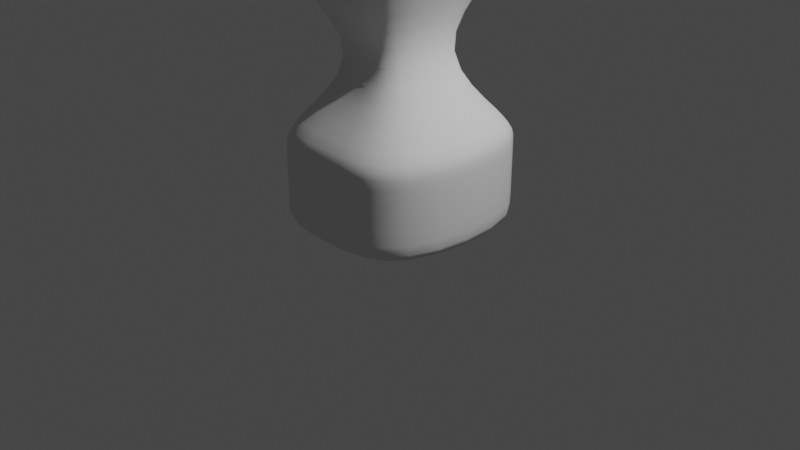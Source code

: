 # Source: Hammer.blend  (saved by Blender 2.80.59; exported with 4.5.12 LTS)
import bpy
from mathutils import Matrix  # noqa: F401  (used for matrix-valued properties, if any)

bpy.ops.wm.read_factory_settings(use_empty=True)
scene = bpy.context.scene
scene.name = 'Scene'

# ---- collections
col_collection = bpy.data.collections.new('Collection'); scene.collection.children.link(col_collection)
col_garbage = bpy.data.collections.new('garbage'); scene.collection.children.link(col_garbage)
col_garbage.hide_render = True

# ---- world
world_world = bpy.data.worlds.new('World'); scene.world = world_world
world_world.use_nodes = True; world_world.node_tree.nodes.clear()
_N = world_world.node_tree.nodes; _L = world_world.node_tree.links
n0 = _N.new('ShaderNodeOutputWorld'); n0.name = 'World Output'; n0.location = (300, 300)
n1 = _N.new('ShaderNodeBackground'); n1.name = 'Background'; n1.location = (10, 300)
n1.inputs[0].default_value = (0.05088, 0.05088, 0.05088, 1.0)
_L.new(n1.outputs[0], n0.inputs[0])
n0.is_active_output = True
world_world.color = (0.05088, 0.05088, 0.05088)
world_world.use_sun_shadow = False
world_world.sun_shadow_jitter_overblur = 0.0

# ---- cameras
cam_camera = bpy.data.cameras.new('Camera')
cam_camera.clip_end = 100.0
cam_camera.ortho_scale = 7.314
cam_camera.dof.focus_distance = 0.0
cam_camera.dof.aperture_fstop = 128.0

# ---- lights
light_light = bpy.data.lights.new('Light', 'POINT')
light_light.transmission_factor = 0.0
light_light.cutoff_distance = 30.0
light_light.energy = 1000.0
light_light.shadow_buffer_clip_start = 1.001
light_light.shadow_soft_size = 0.1
light_light.shadow_maximum_resolution = 0.006
light_light.use_absolute_resolution = True

# ---- meshes
me_cube_002 = bpy.data.meshes.new('Cube.002')
me_cube_002.from_pydata([(-1.0, -1.0, 0.0), (-1.0, -1.0, 1.0), (-1.0, 1.0, 0.0), (-1.0, 1.0, 1.0), (-1.0, -1.0, 0.1164), (-1.0, 1.0, 0.1164), (-1.0, -1.0, 0.9176), (-1.0, 1.0, 0.9176), (-0.25, -0.25, 1.75), (-0.25, 0.25, 1.75), (-1.0, -1.0, 3.0), (-1.0, 1.0, 3.0), (-0.9993, -0.9797, 4.691), (-0.9993, 0.7541, 4.691), (-1.0, -1.0, 4.404), (-1.0, 1.0, 4.404), (-1.0, 8.934, 3.0), (-1.0, 8.934, 4.404), (-1.0, 1.365, 4.404), (-1.0, 1.365, 3.0), (-1.0, 8.77, 4.404), (-1.0, 8.77, 3.0), (0.0, 1.0, 0.0), (0.0, 1.0, 1.0), (0.0, -1.0, 0.0), (0.0, -1.0, 1.0), (0.0, -1.0, 0.1164), (0.0, 1.0, 0.1164), (0.0, -1.0, 0.9176), (0.0, 1.0, 0.9176), (0.0, 0.25, 1.75), (0.0, -0.25, 1.75), (0.0, 1.0, 3.0), (0.0, -1.0, 3.0), (0.0, 0.7914, 4.691), (0.0, -0.9443, 4.691), (0.0, 1.0, 4.404), (0.0, -1.0, 4.404), (0.0, 8.934, 3.0), (0.0, 8.934, 4.404), (0.0, 1.365, 3.0), (0.0, 1.365, 4.404), (0.0, 8.77, 3.0), (0.0, 8.77, 4.404), (-0.9965, -0.7369, 5.819), (-0.9965, -0.03273, 5.816), (-0.1388, -0.6919, 5.818), (-0.1629, 0.01378, 5.815), (-0.9965, -0.9153, 5.192), (-0.9965, 0.2055, 5.188), (-0.1047, -0.8694, 5.19), (-0.1165, 0.2544, 5.187), (-0.2271, -0.3683, 6.548), (-0.2581, 0.05556, 6.547), (-0.9965, 0.01077, 6.548), (-0.9965, -0.4128, 6.549), (-0.5, 0.3901, 7.689), (-0.5, 0.6469, 7.689), (-0.8686, 0.5918, 7.689), (-0.8686, 0.3351, 7.689), (-0.4562, 0.2685, 7.506), (-0.8891, 0.2152, 7.506), (-0.8891, 0.4986, 7.506), (-0.4612, 0.552, 7.505), (-0.1333, 1.0, 0.0), (-0.1332, -0.9491, 4.691), (-0.1333, -1.0, 4.404), (-0.1333, 1.365, 4.404), (-0.1333, 8.77, 4.404), (-0.1333, 1.0, 1.0), (-0.1333, 1.0, 0.1164), (-0.1333, 1.0, 0.9176), (-0.03333, 0.25, 1.75), (-0.1333, 1.0, 3.0), (-0.1332, 0.7864, 4.691), (-0.1333, 1.0, 4.404), (-0.1333, 8.934, 3.0), (-0.1333, 8.934, 4.404), (-0.1333, 1.365, 3.0), (-0.1333, 8.77, 3.0), (-0.2741, 0.007578, 5.815), (-0.2531, -0.6979, 5.818), (-0.2236, -0.8755, 5.191), (-0.2338, 0.2479, 5.187), (-0.3566, 0.04959, 6.547), (-0.3296, -0.3742, 6.548), (-0.5491, 0.6395, 7.689), (-0.5491, 0.3828, 7.689), (-0.5183, 0.5449, 7.506), (-0.5139, 0.2614, 7.506), (-0.9993, 0.5869, 4.691), (-1.0, 0.807, 4.404), (0.0, 0.6239, 4.691), (-0.1606, -0.0543, 5.815), (-0.9965, -0.1007, 5.816), (-0.9965, 0.09734, 5.189), (-0.1153, 0.146, 5.187), (-0.2551, 0.01467, 6.547), (-0.9965, -0.03009, 6.548), (-0.5, 0.6221, 7.689), (-0.8686, 0.5671, 7.689), (-0.4607, 0.5247, 7.506), (-0.8891, 0.4713, 7.506), (-0.5491, 0.6148, 7.689), (-0.4567, 0.2944, 7.506), (-0.5491, 0.4063, 7.689), (-0.9993, -0.8213, 4.691), (-1.0, -0.8173, 4.404), (0.0, -0.7858, 4.691), (-0.141, -0.6274, 5.817), (-0.9965, -0.6726, 5.819), (-0.9965, -0.8129, 5.192), (-0.1058, -0.7667, 5.19), (-0.2299, -0.3296, 6.548), (-0.9965, -0.3741, 6.549), (-0.5, 0.4136, 7.689), (-0.8686, 0.3586, 7.689), (-0.8891, 0.2411, 7.506), (-0.6987, -0.9892, 2.498), (-0.6987, 0.8924, 2.498), (0.0, 0.8924, 2.498), (0.0, -0.9892, 2.498), (-0.09315, 0.8924, 2.498), (-1.0, 0.8085, 3.747), (-1.0, -0.7473, 3.745)], [], [(69, 3, 9, 72), (28, 25, 1, 6), (6, 1, 3, 7), (24, 26, 4, 0), (0, 4, 5, 2), (122, 119, 11, 73), (4, 6, 7, 5), (107, 14, 12, 106), (75, 15, 13, 74), (21, 20, 17, 16), (3, 1, 8, 9), (76, 16, 17, 77), (79, 21, 16, 76), (73, 11, 19, 78), (11, 15, 18, 19), (78, 19, 21, 79), (19, 18, 20, 21), (67, 41, 43, 68), (75, 36, 41, 67), (68, 43, 39, 77), (26, 28, 6, 4), (66, 37, 35, 65), (10, 33, 37, 66, 14), (1, 25, 31, 8), (70, 71, 29, 27), (64, 70, 27, 22), (71, 69, 23, 29), (110, 44, 55, 114), (83, 80, 47, 51), (111, 48, 44, 110), (82, 81, 44, 48), (112, 50, 35, 108), (65, 82, 48, 12), (106, 12, 48, 111), (109, 46, 50, 112), (89, 60, 56, 87), (93, 47, 53, 97), (81, 46, 52, 85), (80, 45, 54, 84), (105, 116, 59, 87), (88, 62, 58, 86), (117, 61, 59, 116), (101, 63, 57, 99), (74, 83, 51, 34), (97, 53, 63, 101), (114, 55, 61, 117), (84, 54, 62, 88), (85, 52, 60, 89), (55, 85, 89, 61), (53, 84, 88, 63), (13, 49, 83, 74), (63, 88, 86, 57), (115, 105, 87, 56), (47, 80, 84, 53), (44, 81, 85, 55), (61, 89, 87, 59), (35, 50, 82, 65), (50, 46, 81, 82), (49, 45, 80, 83), (7, 3, 69, 71), (2, 5, 70, 64), (5, 7, 71, 70), (14, 66, 65, 12), (20, 68, 77, 17), (15, 75, 67, 18), (18, 67, 68, 20), (40, 78, 79, 42), (32, 73, 78, 40), (42, 79, 76, 38), (38, 76, 77, 39), (36, 75, 74, 34), (120, 122, 73, 32), (23, 69, 72, 30), (57, 86, 103, 99), (54, 98, 102, 62), (113, 97, 101, 104), (104, 101, 99, 115), (62, 102, 100, 58), (86, 58, 100, 103), (109, 93, 97, 113), (47, 93, 96, 51), (13, 90, 95, 49), (51, 96, 92, 34), (49, 95, 94, 45), (45, 94, 98, 54), (119, 118, 10, 11), (15, 91, 90, 13), (46, 109, 113, 52), (60, 104, 115, 56), (52, 113, 104, 60), (99, 103, 105, 115), (98, 114, 117, 102), (102, 117, 116, 100), (103, 100, 116, 105), (93, 109, 112, 96), (90, 106, 111, 95), (96, 112, 108, 92), (95, 111, 110, 94), (94, 110, 114, 98), (64, 22, 24, 0, 2), (91, 107, 106, 90), (118, 121, 33, 10), (11, 10, 124, 123), (8, 31, 121, 118), (9, 8, 118, 119), (30, 72, 122, 120), (72, 9, 119, 122), (91, 123, 124, 107), (124, 10, 14, 107), (123, 91, 15, 11)])
me_cube_002.polygons.foreach_set('use_smooth', [True] * 110)
_uv = me_cube_002.uv_layers.new(name='UVMap')
_uv.uv.foreach_set('vector', [0.625, 0.3583, 0.625, 0.25, 0.625, 0.25, 0.625, 0.3583, 0.6147, 0.875, 0.625, 0.875, 0.625, 1.0, 0.6147, 1.0, 0.6147, 0.0, 0.625, 0.0, 0.625, 0.25, 0.6147, 0.25, 0.375, 0.875, 0.3895, 0.875, 0.3895, 1.0, 0.375, 1.0, 0.375, 0.0, 0.3895, 0.0, 0.3895, 0.25, 0.375, 0.25, 0.625, 0.3583, 0.625, 0.25, 0.625, 0.25, 0.625, 0.3583, 0.3895, 0.0, 0.6147, 0.0, 0.6147, 0.25, 0.3895, 0.25, 0.625, 0.02284, 0.625, 0.0, 0.625, 0.0, 0.625, 0.02284, 0.625, 0.3583, 0.625, 0.25, 0.625, 0.25, 0.625, 0.3542, 0.625, 0.25, 0.625, 0.25, 0.625, 0.25, 0.625, 0.25, 0.625, 0.25, 0.625, 0.0, 0.625, 0.0, 0.625, 0.25, 0.625, 0.3583, 0.625, 0.25, 0.625, 0.25, 0.625, 0.3583, 0.625, 0.3583, 0.625, 0.25, 0.625, 0.25, 0.625, 0.3583, 0.625, 0.3583, 0.625, 0.25, 0.625, 0.25, 0.625, 0.3583, 0.625, 0.25, 0.625, 0.25, 0.625, 0.25, 0.625, 0.25, 0.625, 0.3583, 0.625, 0.25, 0.625, 0.25, 0.625, 0.3583, 0.625, 0.25, 0.625, 0.25, 0.625, 0.25, 0.625, 0.25, 0.625, 0.3583, 0.625, 0.375, 0.625, 0.375, 0.625, 0.3583, 0.625, 0.3583, 0.625, 0.375, 0.625, 0.375, 0.625, 0.3583, 0.625, 0.3583, 0.625, 0.375, 0.625, 0.375, 0.625, 0.3583, 0.3895, 0.875, 0.6147, 0.875, 0.6147, 1.0, 0.3895, 1.0, 0.625, 0.8917, 0.625, 0.875, 0.625, 0.8295, 0.625, 0.8522, 0.625, 1.0, 0.625, 0.875, 0.625, 0.875, 0.625, 0.8917, 0.625, 1.0, 0.625, 1.0, 0.625, 0.875, 0.625, 0.875, 0.625, 1.0, 0.3895, 0.3583, 0.6147, 0.3583, 0.6147, 0.375, 0.3895, 0.375, 0.375, 0.3583, 0.3895, 0.3583, 0.3895, 0.375, 0.375, 0.375, 0.6147, 0.3583, 0.625, 0.3583, 0.625, 0.375, 0.6147, 0.375, 0.625, 0.02284, 0.625, 0.0, 0.625, 0.0, 0.625, 0.02284, 0.625, 0.3303, 0.625, 0.3108, 0.625, 0.3202, 0.625, 0.3427, 0.625, 0.02284, 0.625, 0.0, 0.625, 0.0, 0.625, 0.02284, 0.625, 0.5623, 0.625, 0.4259, 0.625, 0.0, 0.625, 0.0, 0.625, 0.6209, 0.625, 0.6488, 0.625, 0.8295, 0.625, 0.7876, 0.625, 0.7189, 0.625, 0.5623, 0.625, 0.0, 0.625, 0.0, 0.625, 0.02284, 0.625, 0.0, 0.625, 0.0, 0.625, 0.02284, 0.625, 0.4758, 0.625, 0.4914, 0.625, 0.6488, 0.625, 0.6209, 0.625, 0.4237, 0.625, 0.4889, 0.625, 0.4889, 0.625, 0.4237, 0.625, 0.3367, 0.625, 0.3202, 0.625, 0.3198, 0.625, 0.3362, 0.625, 0.4259, 0.625, 0.4914, 0.625, 0.4889, 0.625, 0.4237, 0.625, 0.3108, 0.625, 0.25, 0.625, 0.25, 0.625, 0.3105, 0.625, 0.4134, 0.625, 0.02284, 0.625, 0.0, 0.625, 0.4237, 0.625, 0.3105, 0.625, 0.25, 0.625, 0.25, 0.625, 0.3105, 0.625, 0.02284, 0.625, 0.0, 0.625, 0.0, 0.625, 0.02284, 0.625, 0.3362, 0.625, 0.3198, 0.625, 0.3198, 0.625, 0.3362, 0.625, 0.3542, 0.625, 0.3303, 0.625, 0.3427, 0.625, 0.3702, 0.625, 0.3362, 0.625, 0.3198, 0.625, 0.3198, 0.625, 0.3362, 0.625, 0.02284, 0.625, 0.0, 0.625, 0.0, 0.625, 0.02284, 0.625, 0.3105, 0.625, 0.25, 0.625, 0.25, 0.625, 0.3105, 0.625, 0.4237, 0.625, 0.4889, 0.625, 0.4889, 0.625, 0.4237, 0.625, 0.0, 0.625, 0.4237, 0.625, 0.4237, 0.625, 0.0, 0.625, 0.3198, 0.625, 0.3105, 0.625, 0.3105, 0.625, 0.3198, 0.625, 0.25, 0.625, 0.25, 0.625, 0.3303, 0.625, 0.3542, 0.625, 0.3198, 0.625, 0.3105, 0.625, 0.3105, 0.625, 0.3198, 0.625, 0.4734, 0.625, 0.4134, 0.625, 0.4237, 0.625, 0.4889, 0.625, 0.3202, 0.625, 0.3108, 0.625, 0.3105, 0.625, 0.3198, 0.625, 0.0, 0.625, 0.4259, 0.625, 0.4237, 0.625, 0.0, 0.625, 0.0, 0.625, 0.4237, 0.625, 0.4237, 0.625, 0.0, 0.625, 0.8295, 0.625, 0.6488, 0.625, 0.5623, 0.625, 0.7189, 0.625, 0.6488, 0.625, 0.4914, 0.625, 0.4259, 0.625, 0.5623, 0.625, 0.25, 0.625, 0.25, 0.625, 0.3108, 0.625, 0.3303, 0.6147, 0.25, 0.625, 0.25, 0.625, 0.3583, 0.6147, 0.3583, 0.375, 0.25, 0.3895, 0.25, 0.3895, 0.3583, 0.375, 0.3583, 0.3895, 0.25, 0.6147, 0.25, 0.6147, 0.3583, 0.3895, 0.3583, 0.625, 1.0, 0.625, 0.8917, 0.625, 0.8522, 0.625, 0.9999, 0.625, 0.25, 0.625, 0.3583, 0.625, 0.3583, 0.625, 0.25, 0.625, 0.25, 0.625, 0.3583, 0.625, 0.3583, 0.625, 0.25, 0.625, 0.25, 0.625, 0.3583, 0.625, 0.3583, 0.625, 0.25, 0.625, 0.375, 0.625, 0.3583, 0.625, 0.3583, 0.625, 0.375, 0.625, 0.375, 0.625, 0.3583, 0.625, 0.3583, 0.625, 0.375, 0.625, 0.375, 0.625, 0.3583, 0.625, 0.3583, 0.625, 0.375, 0.625, 0.375, 0.625, 0.3583, 0.625, 0.3583, 0.625, 0.375, 0.625, 0.375, 0.625, 0.3583, 0.625, 0.3542, 0.625, 0.3702, 0.625, 0.375, 0.625, 0.3583, 0.625, 0.3583, 0.625, 0.375, 0.625, 0.375, 0.625, 0.3583, 0.625, 0.3583, 0.625, 0.375, 0.625, 0.3198, 0.625, 0.3105, 0.625, 0.3214, 0.625, 0.3362, 0.625, 0.25, 0.625, 0.2259, 0.625, 0.2259, 0.625, 0.25, 0.625, 0.4734, 0.625, 0.3362, 0.625, 0.3362, 0.625, 0.4734, 0.625, 0.4734, 0.625, 0.3362, 0.625, 0.3362, 0.625, 0.4734, 0.625, 0.25, 0.625, 0.2259, 0.625, 0.2259, 0.625, 0.25, 0.625, 0.3105, 0.625, 0.25, 0.625, 0.2259, 0.625, 0.3214, 0.625, 0.4758, 0.625, 0.3367, 0.625, 0.3362, 0.625, 0.4734, 0.625, 0.3202, 0.625, 0.3367, 0.625, 0.3722, 0.625, 0.3427, 0.625, 0.25, 0.625, 0.2259, 0.625, 0.2259, 0.625, 0.25, 0.625, 0.3427, 0.625, 0.3722, 0.625, 0.4146, 0.625, 0.3702, 0.625, 0.25, 0.625, 0.2259, 0.625, 0.2259, 0.625, 0.25, 0.625, 0.25, 0.625, 0.2259, 0.625, 0.2259, 0.625, 0.25, 0.625, 0.25, 0.625, 0.0, 0.625, 0.0, 0.625, 0.25, 0.625, 0.25, 0.625, 0.2259, 0.625, 0.2259, 0.625, 0.25, 0.625, 0.4914, 0.625, 0.4758, 0.625, 0.4734, 0.625, 0.4889, 0.625, 0.4889, 0.625, 0.4734, 0.625, 0.4734, 0.625, 0.4889, 0.625, 0.4889, 0.625, 0.4734, 0.625, 0.4734, 0.625, 0.4889, 0.625, 0.3362, 0.625, 0.3214, 0.625, 0.4134, 0.625, 0.4734, 0.625, 0.2259, 0.625, 0.02284, 0.625, 0.02284, 0.625, 0.2259, 0.625, 0.2259, 0.625, 0.02284, 0.625, 0.02284, 0.625, 0.2259, 0.625, 0.3214, 0.625, 0.2259, 0.625, 0.02284, 0.625, 0.4134, 0.625, 0.3367, 0.625, 0.4758, 0.625, 0.6209, 0.625, 0.3722, 0.625, 0.2259, 0.625, 0.02284, 0.625, 0.02284, 0.625, 0.2259, 0.625, 0.3722, 0.625, 0.6209, 0.625, 0.7876, 0.625, 0.4146, 0.625, 0.2259, 0.625, 0.02284, 0.625, 0.02284, 0.625, 0.2259, 0.625, 0.2259, 0.625, 0.02284, 0.625, 0.02284, 0.625, 0.2259, 0.2333, 0.5, 0.25, 0.5, 0.25, 0.75, 0.125, 0.75, 0.125, 0.5, 0.625, 0.2259, 0.625, 0.02284, 0.625, 0.02284, 0.625, 0.2259, 0.625, 1.0, 0.625, 0.875, 0.625, 0.875, 0.625, 1.0, 0.625, 0.25, 0.625, 0.0, 0.625, 0.03159, 0.625, 0.2261, 0.625, 1.0, 0.625, 0.875, 0.625, 0.875, 0.625, 1.0, 0.625, 0.25, 0.625, 0.0, 0.625, 0.0, 0.625, 0.25, 0.625, 0.375, 0.625, 0.3583, 0.625, 0.3583, 0.625, 0.375, 0.625, 0.3583, 0.625, 0.25, 0.625, 0.25, 0.625, 0.3583, 0.625, 0.2259, 0.625, 0.2261, 0.625, 0.03159, 0.625, 0.02284, 0.625, 0.03159, 0.625, 0.0, 0.625, 0.0, 0.625, 0.02284, 0.625, 0.2261, 0.625, 0.2259, 0.625, 0.25, 0.625, 0.25])
me_cube_002.use_remesh_preserve_volume = False
me_cube_002.use_remesh_preserve_attributes = False
me_cube_002.use_mirror_vertex_groups = False
me_cube_002.update()
me_cube_003 = bpy.data.meshes.new('Cube.003')
me_cube_003.from_pydata([(-1.0, -1.0, 0.0), (-1.0, -1.0, 1.0), (-1.0, 1.0, 0.0), (-1.0, 1.0, 1.0), (1.0, -1.0, 0.0), (1.0, -1.0, 1.0), (1.0, 1.0, 0.0), (1.0, 1.0, 1.0), (-1.0, -1.0, 0.1164), (-1.0, 1.0, 0.1164), (1.0, 1.0, 0.1164), (1.0, -1.0, 0.1164), (-1.0, -1.0, 0.9176), (-1.0, 1.0, 0.9176), (1.0, 1.0, 0.9176), (1.0, -1.0, 0.9176), (-0.25, -0.25, 1.75), (-0.25, 0.25, 1.75), (0.25, 0.25, 1.75), (0.25, -0.25, 1.75), (-1.0, -1.0, 3.0), (-1.0, 1.0, 3.0), (1.0, 1.0, 3.0), (1.0, -1.0, 3.0), (-1.0, -1.0, 4.569), (-1.0, 1.0, 4.569), (1.0, 1.0, 4.569), (1.0, -1.0, 4.569), (1.0, 1.0, 4.404), (1.0, -1.0, 4.404), (-1.0, -1.0, 4.404), (-1.0, 1.0, 4.404), (-1.0, 4.515, 3.0), (1.0, 4.515, 3.0), (-1.0, 4.515, 4.404), (1.0, 4.515, 4.404), (-1.0, 1.365, 4.404), (-1.0, 1.365, 3.0), (1.0, 1.365, 4.404), (1.0, 1.365, 3.0), (-1.0, 4.35, 4.404), (1.0, 4.35, 4.404), (1.0, 4.35, 3.0), (-1.0, 4.35, 3.0), (0.0, 1.0, 0.0), (0.0, 1.0, 1.0), (0.0, -1.0, 0.0), (0.0, -1.0, 1.0), (0.0, -1.0, 0.1164), (0.0, 1.0, 0.1164), (0.0, -1.0, 0.9176), (0.0, 1.0, 0.9176), (0.0, 0.25, 1.75), (0.0, -0.25, 1.75), (0.0, 1.0, 3.0), (0.0, -1.0, 3.0), (0.0, 1.0, 4.569), (0.0, -1.0, 4.569), (0.0, 1.0, 4.404), (0.0, -1.0, 4.404), (0.0, 4.515, 3.0), (0.0, 4.515, 4.404), (0.0, 1.365, 3.0), (0.0, 1.365, 4.404), (0.0, 4.35, 3.0), (0.0, 4.35, 4.404), (-1.0, -1.0, 6.569), (-1.0, 1.0, 6.569), (1.0, 1.0, 6.569), (1.0, -1.0, 6.569), (0.0, -1.0, 6.569), (0.0, 1.0, 6.569)], [], [(12, 1, 3, 13), (51, 45, 7, 14), (14, 7, 5, 15), (50, 47, 1, 12), (44, 6, 4, 46), (45, 3, 17, 52), (46, 48, 8, 0), (6, 10, 11, 4), (44, 49, 10, 6), (0, 8, 9, 2), (48, 50, 12, 8), (10, 14, 15, 11), (49, 51, 14, 10), (8, 12, 13, 9), (53, 19, 23, 55), (5, 7, 18, 19), (3, 1, 16, 17), (47, 5, 19, 53), (29, 28, 26, 27), (52, 17, 21, 54), (19, 18, 22, 23), (17, 16, 20, 21), (31, 30, 24, 25), (59, 29, 27, 57), (58, 31, 25, 56), (43, 40, 34, 32), (55, 23, 29, 59), (21, 20, 30, 31), (23, 22, 28, 29), (60, 32, 34, 61), (65, 41, 35, 61), (41, 42, 33, 35), (64, 43, 32, 60), (54, 21, 37, 62), (28, 22, 39, 38), (58, 28, 38, 63), (21, 31, 36, 37), (62, 37, 43, 64), (38, 39, 42, 41), (63, 38, 41, 65), (37, 36, 40, 43), (36, 63, 65, 40), (39, 62, 64, 42), (31, 58, 63, 36), (22, 54, 62, 39), (42, 64, 60, 33), (40, 65, 61, 34), (33, 60, 61, 35), (20, 55, 59, 30), (28, 58, 56, 26), (30, 59, 57, 24), (18, 52, 54, 22), (1, 47, 53, 16), (16, 53, 55, 20), (9, 13, 51, 49), (11, 15, 50, 48), (2, 9, 49, 44), (4, 11, 48, 46), (7, 45, 52, 18), (2, 44, 46, 0), (15, 5, 47, 50), (13, 3, 45, 51), (67, 66, 70, 71), (57, 70, 66, 24), (27, 26, 68, 69), (25, 24, 66, 67), (25, 67, 71, 56)])
_uv = me_cube_003.uv_layers.new(name='UVMap')
_uv.uv.foreach_set('vector', [0.6147, 0.0, 0.625, 0.0, 0.625, 0.25, 0.6147, 0.25, 0.6147, 0.375, 0.625, 0.375, 0.625, 0.5, 0.6147, 0.5, 0.6147, 0.5, 0.625, 0.5, 0.625, 0.75, 0.6147, 0.75, 0.6147, 0.875, 0.625, 0.875, 0.625, 1.0, 0.6147, 1.0, 0.25, 0.5, 0.375, 0.5, 0.375, 0.75, 0.25, 0.75, 0.625, 0.375, 0.625, 0.25, 0.625, 0.25, 0.625, 0.375, 0.375, 0.875, 0.3895, 0.875, 0.3895, 1.0, 0.375, 1.0, 0.375, 0.5, 0.3895, 0.5, 0.3895, 0.75, 0.375, 0.75, 0.375, 0.375, 0.3895, 0.375, 0.3895, 0.5, 0.375, 0.5, 0.375, 0.0, 0.3895, 0.0, 0.3895, 0.25, 0.375, 0.25, 0.3895, 0.875, 0.6147, 0.875, 0.6147, 1.0, 0.3895, 1.0, 0.3895, 0.5, 0.6147, 0.5, 0.6147, 0.75, 0.3895, 0.75, 0.3895, 0.375, 0.6147, 0.375, 0.6147, 0.5, 0.3895, 0.5, 0.3895, 0.0, 0.6147, 0.0, 0.6147, 0.25, 0.3895, 0.25, 0.625, 0.875, 0.625, 0.75, 0.625, 0.75, 0.625, 0.875, 0.625, 0.75, 0.625, 0.5, 0.625, 0.5, 0.625, 0.75, 0.625, 0.25, 0.625, 0.0, 0.625, 0.0, 0.625, 0.25, 0.625, 0.875, 0.625, 0.75, 0.625, 0.75, 0.625, 0.875, 0.625, 0.75, 0.625, 0.5, 0.625, 0.5, 0.625, 0.75, 0.625, 0.375, 0.625, 0.25, 0.625, 0.25, 0.625, 0.375, 0.625, 0.75, 0.625, 0.5, 0.625, 0.5, 0.625, 0.75, 0.625, 0.25, 0.625, 0.0, 0.625, 0.0, 0.625, 0.25, 0.625, 0.25, 0.625, 0.0, 0.625, 0.0, 0.625, 0.25, 0.625, 0.875, 0.625, 0.75, 0.625, 0.75, 0.625, 0.875, 0.625, 0.375, 0.625, 0.25, 0.625, 0.25, 0.625, 0.375, 0.625, 0.25, 0.625, 0.25, 0.625, 0.25, 0.625, 0.25, 0.625, 0.875, 0.625, 0.75, 0.625, 0.75, 0.625, 0.875, 0.625, 0.25, 0.625, 0.0, 0.625, 0.0, 0.625, 0.25, 0.625, 0.75, 0.625, 0.5, 0.625, 0.5, 0.625, 0.75, 0.625, 0.375, 0.625, 0.25, 0.625, 0.25, 0.625, 0.375, 0.625, 0.375, 0.625, 0.5, 0.625, 0.5, 0.625, 0.375, 0.625, 0.5, 0.625, 0.5, 0.625, 0.5, 0.625, 0.5, 0.625, 0.375, 0.625, 0.25, 0.625, 0.25, 0.625, 0.375, 0.625, 0.375, 0.625, 0.25, 0.625, 0.25, 0.625, 0.375, 0.625, 0.5, 0.625, 0.5, 0.625, 0.5, 0.625, 0.5, 0.625, 0.375, 0.625, 0.5, 0.625, 0.5, 0.625, 0.375, 0.625, 0.25, 0.625, 0.25, 0.625, 0.25, 0.625, 0.25, 0.625, 0.375, 0.625, 0.25, 0.625, 0.25, 0.625, 0.375, 0.625, 0.5, 0.625, 0.5, 0.625, 0.5, 0.625, 0.5, 0.625, 0.375, 0.625, 0.5, 0.625, 0.5, 0.625, 0.375, 0.625, 0.25, 0.625, 0.25, 0.625, 0.25, 0.625, 0.25, 0.625, 0.25, 0.625, 0.375, 0.625, 0.375, 0.625, 0.25, 0.625, 0.5, 0.625, 0.375, 0.625, 0.375, 0.625, 0.5, 0.625, 0.25, 0.625, 0.375, 0.625, 0.375, 0.625, 0.25, 0.625, 0.5, 0.625, 0.375, 0.625, 0.375, 0.625, 0.5, 0.625, 0.5, 0.625, 0.375, 0.625, 0.375, 0.625, 0.5, 0.625, 0.25, 0.625, 0.375, 0.625, 0.375, 0.625, 0.25, 0.625, 0.5, 0.625, 0.375, 0.625, 0.375, 0.625, 0.5, 0.625, 1.0, 0.625, 0.875, 0.625, 0.875, 0.625, 1.0, 0.625, 0.5, 0.625, 0.375, 0.625, 0.375, 0.625, 0.5, 0.625, 1.0, 0.625, 0.875, 0.625, 0.875, 0.625, 1.0, 0.625, 0.5, 0.625, 0.375, 0.625, 0.375, 0.625, 0.5, 0.625, 1.0, 0.625, 0.875, 0.625, 0.875, 0.625, 1.0, 0.625, 1.0, 0.625, 0.875, 0.625, 0.875, 0.625, 1.0, 0.3895, 0.25, 0.6147, 0.25, 0.6147, 0.375, 0.3895, 0.375, 0.3895, 0.75, 0.6147, 0.75, 0.6147, 0.875, 0.3895, 0.875, 0.375, 0.25, 0.3895, 0.25, 0.3895, 0.375, 0.375, 0.375, 0.375, 0.75, 0.3895, 0.75, 0.3895, 0.875, 0.375, 0.875, 0.625, 0.5, 0.625, 0.375, 0.625, 0.375, 0.625, 0.5, 0.125, 0.5, 0.25, 0.5, 0.25, 0.75, 0.125, 0.75, 0.6147, 0.75, 0.625, 0.75, 0.625, 0.875, 0.6147, 0.875, 0.6147, 0.25, 0.625, 0.25, 0.625, 0.375, 0.6147, 0.375, 0.625, 0.25, 0.625, 0.0, 0.625, 0.0, 0.625, 0.25, 0.625, 0.875, 0.625, 0.0, 0.625, 0.0, 0.625, 0.0, 0.625, 0.75, 0.625, 0.5, 0.625, 0.5, 0.625, 0.75, 0.625, 0.25, 0.625, 0.0, 0.625, 0.0, 0.625, 0.25, 0.625, 0.25, 0.625, 0.25, 0.625, 0.25, 0.625, 0.375])
me_cube_003.use_remesh_preserve_volume = False
me_cube_003.use_remesh_preserve_attributes = False
me_cube_003.use_mirror_vertex_groups = False
me_cube_003.update()

# ---- objects
ob_light = bpy.data.objects.new('Light', light_light)
ob_camera = bpy.data.objects.new('Camera', cam_camera)
ob_cube = bpy.data.objects.new('Cube', me_cube_002)
ob_cube_001 = bpy.data.objects.new('Cube.001', me_cube_003)

# ---- transforms, parenting, visibility, modifiers, constraints
ob_light.location = (4.076, 1.005, 5.904)
ob_light.rotation_euler = (0.6503, 0.05522, 1.866)
ob_light.lock_rotations_4d = False
ob_light.empty_display_type = 'ARROWS'
ob_light.color = (0.0, 0.0, 0.0, 0.0)
ob_light.lineart.crease_threshold = 0.0
ob_camera.location = (7.359, -6.926, 4.958)
ob_camera.rotation_euler = (1.109, 0.0, 0.8149)
ob_camera.lock_rotations_4d = False
ob_camera.empty_display_type = 'ARROWS'
ob_camera.color = (0.0, 0.0, 0.0, 0.0)
ob_camera.display_type = 'WIRE'
ob_camera.lineart.crease_threshold = 0.0
ob_cube.location = (0.0, 0.0, 0.0)
ob_cube.lineart.crease_threshold = 0.0
_m = ob_cube.modifiers.new('Subdivision', 'SUBSURF')
_m.uv_smooth = 'PRESERVE_CORNERS'
_m.show_only_control_edges = False
_m = ob_cube.modifiers.new('Mirror', 'MIRROR')
_m.use_clip = True
ob_cube_001.location = (-1.86, -0.1153, 1.441)
ob_cube_001.lineart.crease_threshold = 0.0
_m = ob_cube_001.modifiers.new('Subdivision', 'SUBSURF')
_m.uv_smooth = 'PRESERVE_CORNERS'
_m.levels = 3
_m.show_only_control_edges = False

# ---- collection membership
col_collection.objects.link(ob_light)
col_collection.objects.link(ob_camera)
col_collection.objects.link(ob_cube)
col_garbage.objects.link(ob_cube_001)

# ---- scene / render settings (as saved in the file)
scene.camera = ob_camera
scene.frame_start = 1; scene.frame_end = 250; scene.frame_set(1)
scene.render.engine = 'BLENDER_EEVEE_NEXT'
scene.cycles.use_denoising = False
scene.cycles.samples = 128
scene.cycles.sampling_pattern = 'TABULATED_SOBOL'
scene.cycles.use_adaptive_sampling = False
scene.cycles.use_light_tree = False
scene.view_settings.view_transform = 'Filmic'
bpy.context.view_layer.update()
